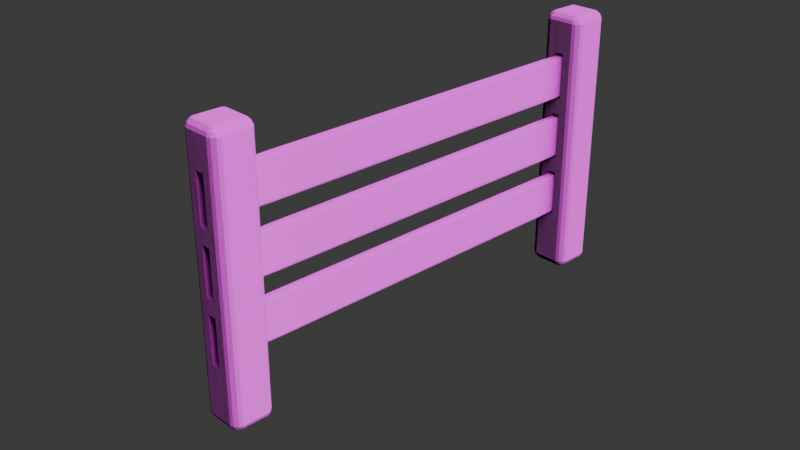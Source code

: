 # Source: fence.blend  (saved by Blender 4.3.34; exported with 4.5.12 LTS)
import bpy
from mathutils import Matrix  # noqa: F401  (used for matrix-valued properties, if any)

bpy.ops.wm.read_factory_settings(use_empty=True)
scene = bpy.context.scene
scene.name = 'Scene'

# ---- collections
col_fence = bpy.data.collections.new('Fence'); scene.collection.children.link(col_fence)

# ---- images (referenced by path relative to the original .blend; pixels are not part of the script)
import os
ASSET_DIR = os.environ.get("B2B_ASSET_DIR", "")  # directory of the original .blend (textures are referenced by path, not embedded)
HERE = os.path.dirname(os.path.abspath(__file__))  # packed textures are extracted next to this script under _unpacked/

def load_image(name, relpath, width, height, colorspace="sRGB"):
    """Load a texture the original file referenced (path relative to the .blend, or extracted next to this script)."""
    p = next((c for c in (os.path.join(HERE, relpath), os.path.join(ASSET_DIR, relpath)) if relpath and os.path.exists(c)), "")
    if p:
        img = bpy.data.images.load(p, check_existing=True)
        img.name = name
    else:  # same state as the original file: an image datablock whose file is absent (Cycles renders it pink)
        img = bpy.data.images.new(name, width, height)
        img.source = "FILE"
        img.filepath = "//" + (relpath or name)
    img.colorspace_settings.name = colorspace
    return img
img_fencepostdiffuse = load_image('FencePostDiffuse', 'FencePostDiffuse.png', 1024, 1024, 'sRGB')
img_fencepostnormal = load_image('FencePostNormal', 'FencePostNormal.png', 1024, 1024, 'sRGB')
img_fencepostroughness = load_image('FencePostRoughness', 'FencePostRoughness.png', 1024, 1024, 'sRGB')
img_fenceplankdiffuse = load_image('FencePlankDiffuse', 'FencePlankDiffuse.png', 1024, 1024, 'sRGB')
img_fenceplanknormal = load_image('FencePlankNormal', 'FencePlankNormal.png', 1024, 1024, 'sRGB')
img_fenceplankroughness = load_image('FencePlankRoughness', '', 1024, 1024, 'sRGB')

# ---- materials (node trees are filled in below, after node groups)
mat_wood_post = bpy.data.materials.new('wood post')
mat_wood_post.displacement_method = 'BOTH'
mat_wood_plank = bpy.data.materials.new('wood plank')
mat_wood_plank.displacement_method = 'BOTH'

# ---- material node trees
mat_wood_post.use_nodes = True; mat_wood_post.node_tree.nodes.clear()
_N = mat_wood_post.node_tree.nodes; _L = mat_wood_post.node_tree.links
n0 = _N.new('ShaderNodeBsdfPrincipled'); n0.name = 'Principled BSDF'; n0.location = (10, 300)
n0.inputs[2].default_value = 0.6
n1 = _N.new('ShaderNodeOutputMaterial'); n1.name = 'Material Output'; n1.location = (681, 312)
n2 = _N.new('ShaderNodeValToRGB'); n2.name = 'Color Ramp'; n2.location = (-350, 277)
while len(n2.color_ramp.elements) > 1: n2.color_ramp.elements.remove(n2.color_ramp.elements[-1])
n2.color_ramp.elements[0].position = 0.39; n2.color_ramp.elements[0].color = (0.02052, 0.009807, 0.004465, 1.0)
_e = n2.color_ramp.elements.new(0.63); _e.color = (0.2588, 0.107, 0.0297, 1.0)
n3 = _N.new('ShaderNodeTexNoise'); n3.name = 'Noise Texture'; n3.location = (-587, 283)
n3.inputs[2].default_value = 2.0
n3.inputs[3].default_value = 8.0
n3.inputs[4].default_value = 1.0
n3.inputs[8].default_value = 1.0
n4 = _N.new('ShaderNodeMapping'); n4.name = 'Mapping'; n4.location = (-783, 283)
n4.inputs[3].default_value = (1.5, 6.0, 1.0)
n5 = _N.new('ShaderNodeTexCoord'); n5.name = 'Texture Coordinate'; n5.location = (-1048, 266)
n6 = _N.new('ShaderNodeBump'); n6.name = 'Bump'; n6.location = (-258, 7)
n6.inputs[0].default_value = 0.01
n6.inputs[1].default_value = 1.0
n6.inputs[2].default_value = 1.0
n7 = _N.new('ShaderNodeValToRGB'); n7.name = 'Color Ramp.001'; n7.location = (-579, -61)
while len(n7.color_ramp.elements) > 1: n7.color_ramp.elements.remove(n7.color_ramp.elements[-1])
n7.color_ramp.elements[0].position = 0.0; n7.color_ramp.elements[0].color = (0.0, 0.0, 0.0, 1.0)
_e = n7.color_ramp.elements.new(1.0); _e.color = (1.0, 1.0, 1.0, 1.0)
n8 = _N.new('ShaderNodeDisplacement'); n8.name = 'Displacement'; n8.location = (474, 183)
n8.inputs[2].default_value = 0.02
n9 = _N.new('ShaderNodeValToRGB'); n9.name = 'Color Ramp.002'; n9.location = (214, -93)
while len(n9.color_ramp.elements) > 1: n9.color_ramp.elements.remove(n9.color_ramp.elements[-1])
n9.color_ramp.elements[0].position = 0.0; n9.color_ramp.elements[0].color = (0.0, 0.0, 0.0, 1.0)
_e = n9.color_ramp.elements.new(1.0); _e.color = (1.0, 1.0, 1.0, 1.0)
n10 = _N.new('ShaderNodeTexImage'); n10.name = 'Image Texture'; n10.location = (-455, 617)
n10.image = img_fencepostdiffuse
n11 = _N.new('ShaderNodeTexImage'); n11.name = 'Image Texture.001'; n11.location = (-723, 616)
n11.image = img_fencepostnormal
n12 = _N.new('ShaderNodeTexImage'); n12.name = 'Image Texture.002'; n12.location = (-174, 624)
n12.image = img_fencepostroughness
_L.new(n3.outputs[0], n2.inputs[0])
_L.new(n4.outputs[0], n3.inputs[0])
_L.new(n5.outputs[0], n4.inputs[0])
_L.new(n7.outputs[0], n6.inputs[3])
_L.new(n3.outputs[0], n7.inputs[0])
_L.new(n8.outputs[0], n1.inputs[2])
_L.new(n9.outputs[0], n8.inputs[0])
_L.new(n3.outputs[0], n9.inputs[0])
_L.new(n0.outputs[0], n1.inputs[0])
_L.new(n11.outputs[0], n0.inputs[5])
_L.new(n10.outputs[0], n0.inputs[0])
n1.is_active_output = True
mat_wood_plank.use_nodes = True; mat_wood_plank.node_tree.nodes.clear()
_N = mat_wood_plank.node_tree.nodes; _L = mat_wood_plank.node_tree.links
n0 = _N.new('ShaderNodeBsdfPrincipled'); n0.name = 'Principled BSDF'; n0.location = (10, 300)
n0.inputs[2].default_value = 0.6
n1 = _N.new('ShaderNodeOutputMaterial'); n1.name = 'Material Output'; n1.location = (681, 312)
n2 = _N.new('ShaderNodeValToRGB'); n2.name = 'Color Ramp'; n2.location = (-350, 277)
while len(n2.color_ramp.elements) > 1: n2.color_ramp.elements.remove(n2.color_ramp.elements[-1])
n2.color_ramp.elements[0].position = 0.39; n2.color_ramp.elements[0].color = (0.02052, 0.009807, 0.004465, 1.0)
_e = n2.color_ramp.elements.new(0.63); _e.color = (0.2588, 0.107, 0.0297, 1.0)
n3 = _N.new('ShaderNodeTexNoise'); n3.name = 'Noise Texture'; n3.location = (-587, 283)
n3.inputs[2].default_value = 2.0
n3.inputs[3].default_value = 8.0
n3.inputs[4].default_value = 1.0
n3.inputs[8].default_value = 1.0
n4 = _N.new('ShaderNodeMapping'); n4.name = 'Mapping'; n4.location = (-783, 283)
n4.inputs[3].default_value = (1.5, 6.0, 1.0)
n5 = _N.new('ShaderNodeTexCoord'); n5.name = 'Texture Coordinate'; n5.location = (-1048, 266)
n6 = _N.new('ShaderNodeBump'); n6.name = 'Bump'; n6.location = (-258, 7)
n6.inputs[0].default_value = 0.01
n6.inputs[1].default_value = 1.0
n6.inputs[2].default_value = 1.0
n7 = _N.new('ShaderNodeValToRGB'); n7.name = 'Color Ramp.001'; n7.location = (-579, -61)
while len(n7.color_ramp.elements) > 1: n7.color_ramp.elements.remove(n7.color_ramp.elements[-1])
n7.color_ramp.elements[0].position = 0.0; n7.color_ramp.elements[0].color = (0.0, 0.0, 0.0, 1.0)
_e = n7.color_ramp.elements.new(1.0); _e.color = (1.0, 1.0, 1.0, 1.0)
n8 = _N.new('ShaderNodeDisplacement'); n8.name = 'Displacement'; n8.location = (474, 183)
n8.inputs[2].default_value = 0.02
n9 = _N.new('ShaderNodeValToRGB'); n9.name = 'Color Ramp.002'; n9.location = (214, -93)
while len(n9.color_ramp.elements) > 1: n9.color_ramp.elements.remove(n9.color_ramp.elements[-1])
n9.color_ramp.elements[0].position = 0.0; n9.color_ramp.elements[0].color = (0.0, 0.0, 0.0, 1.0)
_e = n9.color_ramp.elements.new(1.0); _e.color = (1.0, 1.0, 1.0, 1.0)
n10 = _N.new('ShaderNodeTexImage'); n10.name = 'Image Texture'; n10.location = (-455, 617)
n10.image = img_fenceplankdiffuse
n11 = _N.new('ShaderNodeTexImage'); n11.name = 'Image Texture.001'; n11.location = (-723, 616)
n11.image = img_fenceplanknormal
n12 = _N.new('ShaderNodeTexImage'); n12.name = 'Image Texture.002'; n12.location = (-174, 624)
n12.image = img_fenceplankroughness
_L.new(n3.outputs[0], n2.inputs[0])
_L.new(n4.outputs[0], n3.inputs[0])
_L.new(n5.outputs[0], n4.inputs[0])
_L.new(n7.outputs[0], n6.inputs[3])
_L.new(n3.outputs[0], n7.inputs[0])
_L.new(n8.outputs[0], n1.inputs[2])
_L.new(n9.outputs[0], n8.inputs[0])
_L.new(n3.outputs[0], n9.inputs[0])
_L.new(n0.outputs[0], n1.inputs[0])
_L.new(n10.outputs[0], n0.inputs[0])
_L.new(n11.outputs[0], n0.inputs[5])
n1.is_active_output = True

# ---- world
world_world = bpy.data.worlds.new('World'); scene.world = world_world
world_world.use_nodes = True; world_world.node_tree.nodes.clear()
_N = world_world.node_tree.nodes; _L = world_world.node_tree.links
n0 = _N.new('ShaderNodeOutputWorld'); n0.name = 'World Output'; n0.location = (300, 300)
n1 = _N.new('ShaderNodeBackground'); n1.name = 'Background'; n1.location = (10, 300)
n1.inputs[0].default_value = (0.05088, 0.05088, 0.05088, 1.0)
_L.new(n1.outputs[0], n0.inputs[0])
n0.is_active_output = True
world_world.color = (0.05088, 0.05088, 0.05088)
world_world.sun_shadow_jitter_overblur = 0.0

# ---- cameras
cam_camera = bpy.data.cameras.new('Camera')
cam_camera.clip_end = 100.0
cam_camera.ortho_scale = 7.314

# ---- lights
light_light = bpy.data.lights.new('Light', 'SUN')
light_light.angle = 1.047
light_light.energy = 4.0
light_light.shadow_soft_size = 0.1
light_light.shadow_cascade_max_distance = 1000.0

# ---- meshes
me_cube_004 = bpy.data.meshes.new('Cube.004')
me_cube_004.from_pydata([(-0.7812, -0.6272, -0.9362), (-0.6272, -0.6272, -1.0), (-0.6272, -0.7812, -0.9362), (-0.791, -0.791, -0.8527), (-0.6272, -0.9362, -0.7812), (-0.6272, -1.0, -0.6272), (-0.7812, -0.9362, -0.6272), (-0.791, -0.8527, -0.791), (-0.9362, -0.6272, -0.7812), (-0.8527, -0.791, -0.791), (-0.9362, -0.7812, -0.6272), (-1.0, -0.6272, -0.6272), (-0.7812, -0.9362, 11.63), (-0.6272, -1.0, 11.63), (-0.6272, -0.9362, 11.78), (-0.791, -0.8527, 11.79), (-0.6272, -0.7812, 11.94), (-0.6272, -0.6272, 12.0), (-0.7812, -0.6272, 11.94), (-0.791, -0.791, 11.85), (-0.9362, -0.7812, 11.63), (-0.8527, -0.791, 11.79), (-0.9362, -0.6272, 11.78), (-1.0, -0.6272, 11.63), (-0.6272, 0.7812, -0.9362), (-0.6272, 0.6272, -1.0), (-0.7812, 0.6272, -0.9362), (-0.791, 0.791, -0.8527), (-0.9362, 0.6272, -0.7812), (-1.0, 0.6272, -0.6272), (-0.9362, 0.7812, -0.6272), (-0.8527, 0.791, -0.791), (-0.6272, 0.9362, -0.7812), (-0.791, 0.8527, -0.791), (-0.7812, 0.9362, -0.6272), (-0.6272, 1.0, -0.6272), (-0.7812, 0.6272, 11.94), (-0.6272, 0.6272, 12.0), (-0.6272, 0.7812, 11.94), (-0.791, 0.791, 11.85), (-0.6272, 0.9362, 11.78), (-0.6272, 1.0, 11.63), (-0.7812, 0.9362, 11.63), (-0.791, 0.8527, 11.79), (-0.9362, 0.6272, 11.78), (-0.8527, 0.791, 11.79), (-0.9362, 0.7812, 11.63), (-1.0, 0.6272, 11.63), (0.6272, -0.7812, -0.9362), (0.6272, -0.6272, -1.0), (0.7812, -0.6272, -0.9362), (0.791, -0.791, -0.8527), (0.9362, -0.6272, -0.7812), (1.0, -0.6272, -0.6272), (0.9362, -0.7812, -0.6272), (0.8527, -0.791, -0.791), (0.6272, -0.9362, -0.7812), (0.791, -0.8527, -0.791), (0.7812, -0.9362, -0.6272), (0.6272, -1.0, -0.6272), (0.7812, -0.6272, 11.94), (0.6272, -0.6272, 12.0), (0.6272, -0.7812, 11.94), (0.791, -0.791, 11.85), (0.6272, -0.9362, 11.78), (0.6272, -1.0, 11.63), (0.7812, -0.9362, 11.63), (0.791, -0.8527, 11.79), (0.9362, -0.6272, 11.78), (0.8527, -0.791, 11.79), (0.9362, -0.7812, 11.63), (1.0, -0.6272, 11.63), (0.7812, 0.6272, -0.9362), (0.6272, 0.6272, -1.0), (0.6272, 0.7812, -0.9362), (0.791, 0.791, -0.8527), (0.6272, 0.9362, -0.7812), (0.6272, 1.0, -0.6272), (0.7812, 0.9362, -0.6272), (0.791, 0.8527, -0.791), (0.9362, 0.6272, -0.7812), (0.8527, 0.791, -0.791), (0.9362, 0.7812, -0.6272), (1.0, 0.6272, -0.6272), (0.6272, 0.7812, 11.94), (0.6272, 0.6272, 12.0), (0.7812, 0.6272, 11.94), (0.791, 0.791, 11.85), (0.9362, 0.6272, 11.78), (1.0, 0.6272, 11.63), (0.9362, 0.7812, 11.63), (0.8527, 0.791, 11.79), (0.6272, 0.9362, 11.78), (0.791, 0.8527, 11.79), (0.7812, 0.9362, 11.63), (0.6272, 1.0, 11.63), (0.2232, -1.0, 4.884), (0.2232, -1.0, 7.116), (-0.2232, -1.0, 4.884), (-0.2232, -1.0, 7.116), (-0.2232, 1.0, 4.884), (-0.2232, 1.0, 7.116), (0.2232, 1.0, 4.884), (0.2232, 1.0, 7.116), (0.2232, -1.0, 4.116), (-0.2232, -1.0, 1.884), (-0.2232, -1.0, 4.116), (0.2232, -1.0, 1.884), (-0.2232, 1.0, 4.116), (-0.2232, 1.0, 1.884), (0.2232, 1.0, 4.116), (0.2232, 1.0, 1.884), (-0.2232, -1.0, 10.12), (0.2232, -1.0, 10.12), (0.2232, -1.0, 7.884), (-0.2232, -1.0, 7.884), (-0.2232, 1.0, 7.884), (-0.2232, 1.0, 10.12), (0.2232, 1.0, 10.12), (0.2232, 1.0, 7.884)], [], [(11, 23, 47, 29), (86, 60, 68, 88), (74, 24, 32, 76), (15, 19, 21), (39, 43, 45), (25, 73, 49, 1), (62, 16, 14, 64), (42, 34, 30, 46), (38, 84, 92, 40), (50, 72, 80, 52), (75, 79, 81), (90, 82, 78, 94), (3, 7, 9), (114, 97, 65, 13, 99, 115, 112, 113), (115, 99, 97, 114), (13, 5, 59, 65, 97, 96, 104, 107, 105, 106, 98, 99), (104, 96, 98, 106), (85, 37, 17, 61), (41, 95, 103, 119, 118, 117, 116, 101), (119, 103, 101, 116), (103, 95, 77, 35, 41, 101, 100, 108, 109, 111, 110, 102), (108, 100, 102, 110), (27, 31, 33), (51, 55, 57), (87, 91, 93), (66, 58, 54, 70), (63, 67, 69), (83, 89, 71, 53), (6, 12, 20, 10), (18, 36, 44, 22), (2, 48, 56, 4), (0, 1, 2, 3), (4, 5, 6, 7), (8, 9, 10, 11), (12, 13, 14, 15), (16, 17, 18, 19), (20, 21, 22, 23), (24, 25, 26, 27), (28, 29, 30, 31), (32, 33, 34, 35), (36, 37, 38, 39), (40, 41, 42, 43), (44, 45, 46, 47), (48, 49, 50, 51), (52, 53, 54, 55), (56, 57, 58, 59), (60, 61, 62, 63), (64, 65, 66, 67), (68, 69, 70, 71), (72, 73, 74, 75), (76, 77, 78, 79), (80, 81, 82, 83), (84, 85, 86, 87), (88, 89, 90, 91), (92, 93, 94, 95), (8, 0, 3, 9), (2, 4, 7, 3), (6, 10, 9, 7), (20, 12, 15, 21), (14, 16, 19, 15), (18, 22, 21, 19), (32, 24, 27, 33), (26, 28, 31, 27), (30, 34, 33, 31), (44, 36, 39, 45), (38, 40, 43, 39), (42, 46, 45, 43), (56, 48, 51, 57), (50, 52, 55, 51), (54, 58, 57, 55), (68, 60, 63, 69), (62, 64, 67, 63), (66, 70, 69, 67), (80, 72, 75, 81), (74, 76, 79, 75), (78, 82, 81, 79), (92, 84, 87, 93), (86, 88, 91, 87), (90, 94, 93, 91), (25, 1, 0, 26), (11, 29, 28, 8), (5, 13, 12, 6), (23, 11, 10, 20), (17, 37, 36, 18), (47, 23, 22, 44), (41, 35, 34, 42), (29, 47, 46, 30), (73, 25, 24, 74), (35, 77, 76, 32), (37, 85, 84, 38), (95, 41, 40, 92), (89, 83, 82, 90), (77, 95, 94, 78), (49, 73, 72, 50), (83, 53, 52, 80), (85, 61, 60, 86), (71, 89, 88, 68), (65, 59, 58, 66), (53, 71, 70, 54), (1, 49, 48, 2), (59, 5, 4, 56), (61, 17, 16, 62), (13, 65, 64, 14), (26, 0, 8, 28), (99, 98, 100, 101), (102, 96, 97, 103), (100, 98, 96, 102), (97, 99, 101, 103), (106, 105, 109, 108), (104, 110, 111, 107), (109, 105, 107, 111), (104, 106, 108, 110), (117, 112, 115, 116), (119, 114, 113, 118), (116, 115, 114, 119), (113, 112, 117, 118)])
_uv = me_cube_004.uv_layers.new(name='UVMap')
_uv.uv.foreach_set('vector', [0.3822, 0.0466, 0.6178, 0.0466, 0.6178, 0.2034, 0.3822, 0.2034, 0.6511, 0.5466, 0.6511, 0.7034, 0.6288, 0.7034, 0.6288, 0.5466, 0.3284, 0.5274, 0.1716, 0.5274, 0.1716, 0.508, 0.3284, 0.508, 0.621, 0.01841, 0.6222, 0.02612, 0.621, 0.02612, 0.6222, 0.2239, 0.621, 0.2316, 0.621, 0.2239, 0.1716, 0.5466, 0.3284, 0.5466, 0.3284, 0.7034, 0.1716, 0.7034, 0.6238, 0.7966, 0.6238, 0.9534, 0.6208, 0.9534, 0.6208, 0.7966, 0.6178, 0.2694, 0.3822, 0.2694, 0.3822, 0.2306, 0.6178, 0.2306, 0.6238, 0.2966, 0.6238, 0.4534, 0.6208, 0.4534, 0.6208, 0.2966, 0.3489, 0.7034, 0.3489, 0.5466, 0.3712, 0.5466, 0.3712, 0.7034, 0.3489, 0.5261, 0.3489, 0.5184, 0.3566, 0.5261, 0.6178, 0.5194, 0.3822, 0.5194, 0.3822, 0.4806, 0.6178, 0.4806, 0.1511, 0.7239, 0.1511, 0.7316, 0.1434, 0.7239, 0.5458, 0.8471, 0.5311, 0.8471, 0.6178, 0.7966, 0.6178, 0.9534, 0.5311, 0.9029, 0.5458, 0.9029, 0.5888, 0.9029, 0.5888, 0.8471, 0.5458, 0.9029, 0.5311, 0.9029, 0.5311, 0.8471, 0.5458, 0.8471, 0.6178, 0.9534, 0.3822, 0.9534, 0.3822, 0.7966, 0.6178, 0.7966, 0.5311, 0.8471, 0.4882, 0.8471, 0.4734, 0.8471, 0.4305, 0.8471, 0.4305, 0.9029, 0.4734, 0.9029, 0.4882, 0.9029, 0.5311, 0.9029, 0.4734, 0.8471, 0.4882, 0.8471, 0.4882, 0.9029, 0.4734, 0.9029, 0.6716, 0.5466, 0.8284, 0.5466, 0.8284, 0.7034, 0.6716, 0.7034, 0.6178, 0.2966, 0.6178, 0.4534, 0.5311, 0.4029, 0.5458, 0.4029, 0.5888, 0.4029, 0.5888, 0.3471, 0.5458, 0.3471, 0.5311, 0.3471, 0.5458, 0.4029, 0.5311, 0.4029, 0.5311, 0.3471, 0.5458, 0.3471, 0.5311, 0.4029, 0.6178, 0.4534, 0.3822, 0.4534, 0.3822, 0.2966, 0.6178, 0.2966, 0.5311, 0.3471, 0.4882, 0.3471, 0.4734, 0.3471, 0.4305, 0.3471, 0.4305, 0.4029, 0.4734, 0.4029, 0.4882, 0.4029, 0.4734, 0.3471, 0.4882, 0.3471, 0.4882, 0.4029, 0.4734, 0.4029, 0.1511, 0.5261, 0.1434, 0.5261, 0.1511, 0.5184, 0.3489, 0.7239, 0.3566, 0.7239, 0.3489, 0.7316, 0.6222, 0.4739, 0.621, 0.4816, 0.621, 0.4739, 0.6178, 0.7694, 0.3822, 0.7694, 0.3822, 0.7306, 0.6178, 0.7306, 0.6222, 0.7761, 0.621, 0.7761, 0.621, 0.7684, 0.3822, 0.5466, 0.6178, 0.5466, 0.6178, 0.7034, 0.3822, 0.7034, 0.3822, 0.007972, 0.6178, 0.007972, 0.6178, 0.02735, 0.3822, 0.02735, 0.6238, 0.0466, 0.6238, 0.2034, 0.6208, 0.2034, 0.6208, 0.0466, 0.1716, 0.7226, 0.3284, 0.7226, 0.3284, 0.742, 0.1716, 0.742, 0.1524, 0.7034, 0.1716, 0.7034, 0.1716, 0.7226, 0.1511, 0.7239, 0.1603, 0.742, 0.1603, 0.75, 0.1524, 0.742, 0.1511, 0.7316, 0.133, 0.7147, 0.1434, 0.7239, 0.133, 0.7226, 0.125, 0.7147, 0.6178, 0.007972, 0.6178, 0.0, 0.6196, 0.0, 0.6196, 0.01381, 0.6238, 0.02735, 0.625, 0.03532, 0.6238, 0.03532, 0.6222, 0.02612, 0.6178, 0.02735, 0.621, 0.02612, 0.6208, 0.0466, 0.6178, 0.0466, 0.1716, 0.5274, 0.1716, 0.5466, 0.1524, 0.5466, 0.1511, 0.5261, 0.133, 0.5466, 0.125, 0.5466, 0.125, 0.5353, 0.1388, 0.5353, 0.1603, 0.508, 0.1511, 0.5184, 0.1524, 0.508, 0.1603, 0.5, 0.6238, 0.2034, 0.625, 0.2034, 0.625, 0.2147, 0.6229, 0.2147, 0.6196, 0.2853, 0.6178, 0.2853, 0.6178, 0.2694, 0.6196, 0.2577, 0.6196, 0.2034, 0.6196, 0.2147, 0.6178, 0.2147, 0.6178, 0.2034, 0.3284, 0.7147, 0.3284, 0.7034, 0.3397, 0.7034, 0.3397, 0.7147, 0.367, 0.7147, 0.375, 0.7147, 0.367, 0.7226, 0.3566, 0.7239, 0.3284, 0.742, 0.3397, 0.7362, 0.3397, 0.75, 0.3284, 0.75, 0.625, 0.7853, 0.625, 0.7966, 0.6238, 0.7966, 0.6229, 0.7853, 0.6196, 0.7966, 0.6178, 0.7966, 0.6178, 0.7853, 0.6196, 0.7853, 0.6196, 0.7147, 0.6196, 0.7423, 0.6178, 0.7306, 0.6178, 0.7147, 0.3397, 0.5466, 0.3284, 0.5466, 0.3284, 0.5353, 0.3397, 0.5353, 0.3284, 0.508, 0.3284, 0.5, 0.3397, 0.5, 0.3397, 0.5138, 0.3712, 0.5466, 0.3645, 0.5353, 0.3804, 0.5353, 0.3804, 0.5466, 0.6238, 0.4534, 0.625, 0.4534, 0.625, 0.4647, 0.6229, 0.4647, 0.6196, 0.5353, 0.6178, 0.5353, 0.6178, 0.5194, 0.6196, 0.5077, 0.6196, 0.4534, 0.6196, 0.4647, 0.6178, 0.4647, 0.6178, 0.4534, 0.133, 0.7034, 0.1524, 0.7034, 0.1511, 0.7239, 0.1434, 0.7239, 0.1716, 0.7226, 0.1716, 0.742, 0.1511, 0.7316, 0.1511, 0.7239, 0.1524, 0.742, 0.133, 0.7226, 0.1434, 0.7239, 0.1511, 0.7316, 0.6178, 0.02735, 0.6178, 0.007972, 0.621, 0.01841, 0.621, 0.02612, 0.6208, 0.007972, 0.6238, 0.02735, 0.6222, 0.02612, 0.621, 0.01841, 0.6238, 0.0466, 0.6208, 0.0466, 0.621, 0.02612, 0.6222, 0.02612, 0.1716, 0.508, 0.1716, 0.5274, 0.1511, 0.5261, 0.1511, 0.5184, 0.1524, 0.5466, 0.133, 0.5466, 0.1434, 0.5261, 0.1511, 0.5261, 0.133, 0.5274, 0.1524, 0.508, 0.1511, 0.5184, 0.1434, 0.5261, 0.6208, 0.2034, 0.6238, 0.2034, 0.6222, 0.2239, 0.621, 0.2239, 0.6238, 0.2226, 0.6208, 0.242, 0.621, 0.2316, 0.6222, 0.2239, 0.6178, 0.2694, 0.6178, 0.2306, 0.6196, 0.2423, 0.6196, 0.2577, 0.3284, 0.742, 0.3284, 0.7226, 0.3489, 0.7239, 0.3489, 0.7316, 0.3476, 0.7147, 0.367, 0.7147, 0.3566, 0.7239, 0.3489, 0.7239, 0.367, 0.7226, 0.3476, 0.742, 0.3489, 0.7316, 0.3566, 0.7239, 0.6208, 0.758, 0.6238, 0.7774, 0.6222, 0.7761, 0.621, 0.7684, 0.6238, 0.7966, 0.6208, 0.7966, 0.621, 0.7761, 0.6222, 0.7761, 0.6178, 0.7694, 0.6178, 0.7306, 0.6196, 0.7423, 0.6196, 0.7577, 0.3712, 0.5466, 0.3489, 0.5466, 0.3556, 0.5353, 0.3645, 0.5353, 0.3284, 0.5274, 0.3284, 0.508, 0.3489, 0.5184, 0.3489, 0.5261, 0.3476, 0.508, 0.367, 0.5274, 0.3566, 0.5261, 0.3489, 0.5184, 0.6208, 0.4534, 0.6238, 0.4534, 0.6222, 0.4739, 0.621, 0.4739, 0.6511, 0.5466, 0.6288, 0.5466, 0.6355, 0.5353, 0.6444, 0.5353, 0.6178, 0.5194, 0.6178, 0.4806, 0.6196, 0.4923, 0.6196, 0.5077, 0.1716, 0.5466, 0.1716, 0.7034, 0.1524, 0.7034, 0.1524, 0.5466, 0.125, 0.7034, 0.125, 0.5466, 0.133, 0.5466, 0.133, 0.7034, 0.3822, 0.0, 0.6178, 0.0, 0.6178, 0.007972, 0.3822, 0.007972, 0.6178, 0.0466, 0.3822, 0.0466, 0.3822, 0.02735, 0.6178, 0.02735, 0.625, 0.0466, 0.625, 0.2034, 0.6238, 0.2034, 0.6238, 0.0466, 0.6178, 0.2034, 0.6178, 0.0466, 0.6208, 0.0466, 0.6208, 0.2034, 0.6178, 0.2966, 0.3822, 0.2966, 0.3822, 0.2694, 0.6178, 0.2694, 0.3822, 0.2034, 0.6178, 0.2034, 0.6178, 0.2306, 0.3822, 0.2306, 0.3284, 0.5466, 0.1716, 0.5466, 0.1716, 0.5274, 0.3284, 0.5274, 0.1716, 0.5, 0.3284, 0.5, 0.3284, 0.508, 0.1716, 0.508, 0.625, 0.2966, 0.625, 0.4534, 0.6238, 0.4534, 0.6238, 0.2966, 0.6178, 0.4534, 0.6178, 0.2966, 0.6208, 0.2966, 0.6208, 0.4534, 0.6178, 0.5466, 0.3822, 0.5466, 0.3822, 0.5194, 0.6178, 0.5194, 0.3822, 0.4534, 0.6178, 0.4534, 0.6178, 0.4806, 0.3822, 0.4806, 0.3284, 0.7034, 0.3284, 0.5466, 0.3489, 0.5466, 0.3489, 0.7034, 0.3822, 0.5466, 0.3822, 0.7034, 0.3712, 0.7034, 0.3712, 0.5466, 0.6716, 0.5466, 0.6716, 0.7034, 0.6511, 0.7034, 0.6511, 0.5466, 0.6178, 0.7034, 0.6178, 0.5466, 0.6288, 0.5466, 0.6288, 0.7034, 0.6178, 0.7966, 0.3822, 0.7966, 0.3822, 0.7694, 0.6178, 0.7694, 0.3822, 0.7034, 0.6178, 0.7034, 0.6178, 0.7306, 0.3822, 0.7306, 0.1716, 0.7034, 0.3284, 0.7034, 0.3284, 0.7226, 0.1716, 0.7226, 0.3284, 0.75, 0.1716, 0.75, 0.1716, 0.742, 0.3284, 0.742, 0.625, 0.7966, 0.625, 0.9534, 0.6238, 0.9534, 0.6238, 0.7966, 0.6178, 0.9534, 0.6178, 0.7966, 0.6208, 0.7966, 0.6208, 0.9534, 0.1524, 0.5466, 0.1524, 0.7034, 0.133, 0.7034, 0.133, 0.5466, 0.625, 0.08343, 0.375, 0.08343, 0.375, 0.09098, 0.625, 0.09098, 0.375, 0.659, 0.375, 0.6666, 0.625, 0.6666, 0.625, 0.659, 0.125, 0.659, 0.125, 0.6666, 0.375, 0.6666, 0.375, 0.659, 0.625, 0.6666, 0.875, 0.6666, 0.875, 0.659, 0.625, 0.659, 0.625, 0.08343, 0.375, 0.08343, 0.375, 0.09098, 0.625, 0.09098, 0.625, 0.6666, 0.625, 0.659, 0.375, 0.659, 0.375, 0.6666, 0.125, 0.659, 0.125, 0.6666, 0.375, 0.6666, 0.375, 0.659, 0.625, 0.6666, 0.875, 0.6666, 0.875, 0.659, 0.625, 0.659, 0.625, 0.09098, 0.625, 0.08343, 0.375, 0.08343, 0.375, 0.09098, 0.375, 0.659, 0.375, 0.6666, 0.625, 0.6666, 0.625, 0.659, 0.125, 0.659, 0.125, 0.6666, 0.375, 0.6666, 0.375, 0.659, 0.625, 0.6666, 0.875, 0.6666, 0.875, 0.659, 0.625, 0.659])
me_cube_004.materials.append(mat_wood_post)
me_cube_004.update()
me_cube_001 = bpy.data.meshes.new('Cube.001')
me_cube_001.from_pydata([(-0.7812, -0.6272, -0.9362), (-0.6272, -0.6272, -1.0), (-0.6272, -0.7812, -0.9362), (-0.791, -0.791, -0.8527), (-0.6272, -0.9362, -0.7812), (-0.6272, -1.0, -0.6272), (-0.7812, -0.9362, -0.6272), (-0.791, -0.8527, -0.791), (-0.9362, -0.6272, -0.7812), (-0.8527, -0.791, -0.791), (-0.9362, -0.7812, -0.6272), (-1.0, -0.6272, -0.6272), (-0.7812, -0.9362, 11.63), (-0.6272, -1.0, 11.63), (-0.6272, -0.9362, 11.78), (-0.791, -0.8527, 11.79), (-0.6272, -0.7812, 11.94), (-0.6272, -0.6272, 12.0), (-0.7812, -0.6272, 11.94), (-0.791, -0.791, 11.85), (-0.9362, -0.7812, 11.63), (-0.8527, -0.791, 11.79), (-0.9362, -0.6272, 11.78), (-1.0, -0.6272, 11.63), (-0.6272, 0.7812, -0.9362), (-0.6272, 0.6272, -1.0), (-0.7812, 0.6272, -0.9362), (-0.791, 0.791, -0.8527), (-0.9362, 0.6272, -0.7812), (-1.0, 0.6272, -0.6272), (-0.9362, 0.7812, -0.6272), (-0.8527, 0.791, -0.791), (-0.6272, 0.9362, -0.7812), (-0.791, 0.8527, -0.791), (-0.7812, 0.9362, -0.6272), (-0.6272, 1.0, -0.6272), (-0.7812, 0.6272, 11.94), (-0.6272, 0.6272, 12.0), (-0.6272, 0.7812, 11.94), (-0.791, 0.791, 11.85), (-0.6272, 0.9362, 11.78), (-0.6272, 1.0, 11.63), (-0.7812, 0.9362, 11.63), (-0.791, 0.8527, 11.79), (-0.9362, 0.6272, 11.78), (-0.8527, 0.791, 11.79), (-0.9362, 0.7812, 11.63), (-1.0, 0.6272, 11.63), (0.6272, -0.7812, -0.9362), (0.6272, -0.6272, -1.0), (0.7812, -0.6272, -0.9362), (0.791, -0.791, -0.8527), (0.9362, -0.6272, -0.7812), (1.0, -0.6272, -0.6272), (0.9362, -0.7812, -0.6272), (0.8527, -0.791, -0.791), (0.6272, -0.9362, -0.7812), (0.791, -0.8527, -0.791), (0.7812, -0.9362, -0.6272), (0.6272, -1.0, -0.6272), (0.7812, -0.6272, 11.94), (0.6272, -0.6272, 12.0), (0.6272, -0.7812, 11.94), (0.791, -0.791, 11.85), (0.6272, -0.9362, 11.78), (0.6272, -1.0, 11.63), (0.7812, -0.9362, 11.63), (0.791, -0.8527, 11.79), (0.9362, -0.6272, 11.78), (0.8527, -0.791, 11.79), (0.9362, -0.7812, 11.63), (1.0, -0.6272, 11.63), (0.7812, 0.6272, -0.9362), (0.6272, 0.6272, -1.0), (0.6272, 0.7812, -0.9362), (0.791, 0.791, -0.8527), (0.6272, 0.9362, -0.7812), (0.6272, 1.0, -0.6272), (0.7812, 0.9362, -0.6272), (0.791, 0.8527, -0.791), (0.9362, 0.6272, -0.7812), (0.8527, 0.791, -0.791), (0.9362, 0.7812, -0.6272), (1.0, 0.6272, -0.6272), (0.6272, 0.7812, 11.94), (0.6272, 0.6272, 12.0), (0.7812, 0.6272, 11.94), (0.791, 0.791, 11.85), (0.9362, 0.6272, 11.78), (1.0, 0.6272, 11.63), (0.9362, 0.7812, 11.63), (0.8527, 0.791, 11.79), (0.6272, 0.9362, 11.78), (0.791, 0.8527, 11.79), (0.7812, 0.9362, 11.63), (0.6272, 1.0, 11.63), (-0.2232, -1.0, 7.884), (-0.2232, -1.0, 10.12), (0.2232, -1.0, 7.884), (0.2232, -1.0, 10.12), (-0.2232, 1.0, 7.884), (-0.2232, 1.0, 10.12), (0.2232, 1.0, 10.12), (0.2232, 1.0, 7.884), (-0.2232, -1.0, 4.884), (-0.1654, -1.0, 7.116), (-0.2232, -1.0, 7.116), (0.2232, -1.0, 7.116), (0.2232, -1.0, 4.884), (0.2232, 1.0, 7.116), (0.2232, 1.0, 4.884), (0.1654, 1.0, 7.116), (-0.2232, 1.0, 4.884), (-0.2232, 1.0, 7.116), (0.2232, -1.0, 4.116), (-0.2232, -1.0, 1.884), (-0.2232, -1.0, 4.116), (0.2232, -1.0, 1.884), (-0.2232, 1.0, 4.116), (-0.2232, 1.0, 1.884), (0.2232, 1.0, 4.116), (0.2232, 1.0, 1.884)], [], [(11, 23, 47, 29), (86, 60, 68, 88), (74, 24, 32, 76), (15, 19, 21), (39, 43, 45), (25, 73, 49, 1), (62, 16, 14, 64), (42, 34, 30, 46), (38, 84, 92, 40), (50, 72, 80, 52), (75, 79, 81), (90, 82, 78, 94), (3, 7, 9), (106, 105, 96, 97, 13, 5, 59, 65, 99, 98, 107, 108, 114, 117, 115, 116, 104), (114, 108, 104, 116), (107, 98, 96, 105), (99, 65, 13, 97), (85, 37, 17, 61), (109, 111, 103, 102, 95, 77, 35, 41, 101, 100, 113, 112, 118, 119, 121, 120, 110), (118, 112, 110, 120), (113, 100, 103, 111), (41, 95, 102, 101), (27, 31, 33), (51, 55, 57), (87, 91, 93), (66, 58, 54, 70), (63, 67, 69), (83, 89, 71, 53), (6, 12, 20, 10), (18, 36, 44, 22), (2, 48, 56, 4), (0, 1, 2, 3), (4, 5, 6, 7), (8, 9, 10, 11), (12, 13, 14, 15), (16, 17, 18, 19), (20, 21, 22, 23), (24, 25, 26, 27), (28, 29, 30, 31), (32, 33, 34, 35), (36, 37, 38, 39), (40, 41, 42, 43), (44, 45, 46, 47), (48, 49, 50, 51), (52, 53, 54, 55), (56, 57, 58, 59), (60, 61, 62, 63), (64, 65, 66, 67), (68, 69, 70, 71), (72, 73, 74, 75), (76, 77, 78, 79), (80, 81, 82, 83), (84, 85, 86, 87), (88, 89, 90, 91), (92, 93, 94, 95), (8, 0, 3, 9), (2, 4, 7, 3), (6, 10, 9, 7), (20, 12, 15, 21), (14, 16, 19, 15), (18, 22, 21, 19), (32, 24, 27, 33), (26, 28, 31, 27), (30, 34, 33, 31), (44, 36, 39, 45), (38, 40, 43, 39), (42, 46, 45, 43), (56, 48, 51, 57), (50, 52, 55, 51), (54, 58, 57, 55), (68, 60, 63, 69), (62, 64, 67, 63), (66, 70, 69, 67), (80, 72, 75, 81), (74, 76, 79, 75), (78, 82, 81, 79), (92, 84, 87, 93), (86, 88, 91, 87), (90, 94, 93, 91), (25, 1, 0, 26), (11, 29, 28, 8), (5, 13, 12, 6), (23, 11, 10, 20), (17, 37, 36, 18), (47, 23, 22, 44), (41, 35, 34, 42), (29, 47, 46, 30), (73, 25, 24, 74), (35, 77, 76, 32), (37, 85, 84, 38), (95, 41, 40, 92), (89, 83, 82, 90), (77, 95, 94, 78), (49, 73, 72, 50), (83, 53, 52, 80), (85, 61, 60, 86), (71, 89, 88, 68), (65, 59, 58, 66), (53, 71, 70, 54), (1, 49, 48, 2), (59, 5, 4, 56), (61, 17, 16, 62), (13, 65, 64, 14), (26, 0, 8, 28), (97, 96, 100, 101), (103, 98, 99, 102), (100, 96, 98, 103), (99, 97, 101, 102), (106, 104, 112, 113), (110, 108, 107, 109), (112, 104, 108, 110), (109, 107, 105, 106, 113, 111), (116, 115, 119, 118), (114, 120, 121, 117), (119, 115, 117, 121), (114, 116, 118, 120)])
_uv = me_cube_001.uv_layers.new(name='UVMap')
_uv.uv.foreach_set('vector', [0.3822, 0.0466, 0.6178, 0.0466, 0.6178, 0.2034, 0.3822, 0.2034, 0.6511, 0.5466, 0.6511, 0.7034, 0.6288, 0.7034, 0.6288, 0.5466, 0.3284, 0.5274, 0.1716, 0.5274, 0.1716, 0.508, 0.3284, 0.508, 0.621, 0.01841, 0.6222, 0.02612, 0.621, 0.02612, 0.6222, 0.2239, 0.621, 0.2316, 0.621, 0.2239, 0.1716, 0.5466, 0.3284, 0.5466, 0.3284, 0.7034, 0.1716, 0.7034, 0.6238, 0.7966, 0.6238, 0.9534, 0.6208, 0.9534, 0.6208, 0.7966, 0.6178, 0.2694, 0.3822, 0.2694, 0.3822, 0.2306, 0.6178, 0.2306, 0.6238, 0.2966, 0.6238, 0.4534, 0.6208, 0.4534, 0.6208, 0.2966, 0.3489, 0.7034, 0.3489, 0.5466, 0.3712, 0.5466, 0.3712, 0.7034, 0.3489, 0.5261, 0.3489, 0.5184, 0.3566, 0.5261, 0.6178, 0.5194, 0.3822, 0.5194, 0.3822, 0.4806, 0.6178, 0.4806, 0.1511, 0.7239, 0.1511, 0.7316, 0.1434, 0.7239, 0.5311, 0.9029, 0.5311, 0.8957, 0.5458, 0.9029, 0.5888, 0.9029, 0.6178, 0.9534, 0.3822, 0.9534, 0.3822, 0.7966, 0.6178, 0.7966, 0.5888, 0.8471, 0.5458, 0.8471, 0.5311, 0.8471, 0.4882, 0.8471, 0.4734, 0.8471, 0.4305, 0.8471, 0.4305, 0.9029, 0.4734, 0.9029, 0.4882, 0.9029, 0.4734, 0.8471, 0.4882, 0.8471, 0.4882, 0.9029, 0.4734, 0.9029, 0.5311, 0.8471, 0.5458, 0.8471, 0.5458, 0.9029, 0.5311, 0.8957, 0.5888, 0.8471, 0.6178, 0.7966, 0.6178, 0.9534, 0.5888, 0.9029, 0.6716, 0.5466, 0.8284, 0.5466, 0.8284, 0.7034, 0.6716, 0.7034, 0.5311, 0.4029, 0.5311, 0.3957, 0.5458, 0.4029, 0.5888, 0.4029, 0.6178, 0.4534, 0.3822, 0.4534, 0.3822, 0.2966, 0.6178, 0.2966, 0.5888, 0.3471, 0.5458, 0.3471, 0.5311, 0.3471, 0.4882, 0.3471, 0.4734, 0.3471, 0.4305, 0.3471, 0.4305, 0.4029, 0.4734, 0.4029, 0.4882, 0.4029, 0.4734, 0.3471, 0.4882, 0.3471, 0.4882, 0.4029, 0.4734, 0.4029, 0.5311, 0.3471, 0.5458, 0.3471, 0.5458, 0.4029, 0.5311, 0.3957, 0.6178, 0.2966, 0.6178, 0.4534, 0.5888, 0.4029, 0.5888, 0.3471, 0.1511, 0.5261, 0.1434, 0.5261, 0.1511, 0.5184, 0.3489, 0.7239, 0.3566, 0.7239, 0.3489, 0.7316, 0.6222, 0.4739, 0.621, 0.4816, 0.621, 0.4739, 0.6178, 0.7694, 0.3822, 0.7694, 0.3822, 0.7306, 0.6178, 0.7306, 0.6222, 0.7761, 0.621, 0.7761, 0.621, 0.7684, 0.3822, 0.5466, 0.6178, 0.5466, 0.6178, 0.7034, 0.3822, 0.7034, 0.3822, 0.007972, 0.6178, 0.007972, 0.6178, 0.02735, 0.3822, 0.02735, 0.6238, 0.0466, 0.6238, 0.2034, 0.6208, 0.2034, 0.6208, 0.0466, 0.1716, 0.7226, 0.3284, 0.7226, 0.3284, 0.742, 0.1716, 0.742, 0.1524, 0.7034, 0.1716, 0.7034, 0.1716, 0.7226, 0.1511, 0.7239, 0.1603, 0.742, 0.1603, 0.75, 0.1524, 0.742, 0.1511, 0.7316, 0.133, 0.7147, 0.1434, 0.7239, 0.133, 0.7226, 0.125, 0.7147, 0.6178, 0.007972, 0.6178, 0.0, 0.6196, 0.0, 0.6196, 0.01381, 0.6238, 0.02735, 0.625, 0.03532, 0.6238, 0.03532, 0.6222, 0.02612, 0.6178, 0.02735, 0.621, 0.02612, 0.6208, 0.0466, 0.6178, 0.0466, 0.1716, 0.5274, 0.1716, 0.5466, 0.1524, 0.5466, 0.1511, 0.5261, 0.133, 0.5466, 0.125, 0.5466, 0.125, 0.5353, 0.1388, 0.5353, 0.1603, 0.508, 0.1511, 0.5184, 0.1524, 0.508, 0.1603, 0.5, 0.6238, 0.2034, 0.625, 0.2034, 0.625, 0.2147, 0.6229, 0.2147, 0.6196, 0.2853, 0.6178, 0.2853, 0.6178, 0.2694, 0.6196, 0.2577, 0.6196, 0.2034, 0.6196, 0.2147, 0.6178, 0.2147, 0.6178, 0.2034, 0.3284, 0.7147, 0.3284, 0.7034, 0.3397, 0.7034, 0.3397, 0.7147, 0.367, 0.7147, 0.375, 0.7147, 0.367, 0.7226, 0.3566, 0.7239, 0.3284, 0.742, 0.3397, 0.7362, 0.3397, 0.75, 0.3284, 0.75, 0.625, 0.7853, 0.625, 0.7966, 0.6238, 0.7966, 0.6229, 0.7853, 0.6196, 0.7966, 0.6178, 0.7966, 0.6178, 0.7853, 0.6196, 0.7853, 0.6196, 0.7147, 0.6196, 0.7423, 0.6178, 0.7306, 0.6178, 0.7147, 0.3397, 0.5466, 0.3284, 0.5466, 0.3284, 0.5353, 0.3397, 0.5353, 0.3284, 0.508, 0.3284, 0.5, 0.3397, 0.5, 0.3397, 0.5138, 0.3712, 0.5466, 0.3645, 0.5353, 0.3804, 0.5353, 0.3804, 0.5466, 0.6238, 0.4534, 0.625, 0.4534, 0.625, 0.4647, 0.6229, 0.4647, 0.6196, 0.5353, 0.6178, 0.5353, 0.6178, 0.5194, 0.6196, 0.5077, 0.6196, 0.4534, 0.6196, 0.4647, 0.6178, 0.4647, 0.6178, 0.4534, 0.133, 0.7034, 0.1524, 0.7034, 0.1511, 0.7239, 0.1434, 0.7239, 0.1716, 0.7226, 0.1716, 0.742, 0.1511, 0.7316, 0.1511, 0.7239, 0.1524, 0.742, 0.133, 0.7226, 0.1434, 0.7239, 0.1511, 0.7316, 0.6178, 0.02735, 0.6178, 0.007972, 0.621, 0.01841, 0.621, 0.02612, 0.6208, 0.007972, 0.6238, 0.02735, 0.6222, 0.02612, 0.621, 0.01841, 0.6238, 0.0466, 0.6208, 0.0466, 0.621, 0.02612, 0.6222, 0.02612, 0.1716, 0.508, 0.1716, 0.5274, 0.1511, 0.5261, 0.1511, 0.5184, 0.1524, 0.5466, 0.133, 0.5466, 0.1434, 0.5261, 0.1511, 0.5261, 0.133, 0.5274, 0.1524, 0.508, 0.1511, 0.5184, 0.1434, 0.5261, 0.6208, 0.2034, 0.6238, 0.2034, 0.6222, 0.2239, 0.621, 0.2239, 0.6238, 0.2226, 0.6208, 0.242, 0.621, 0.2316, 0.6222, 0.2239, 0.6178, 0.2694, 0.6178, 0.2306, 0.6196, 0.2423, 0.6196, 0.2577, 0.3284, 0.742, 0.3284, 0.7226, 0.3489, 0.7239, 0.3489, 0.7316, 0.3476, 0.7147, 0.367, 0.7147, 0.3566, 0.7239, 0.3489, 0.7239, 0.367, 0.7226, 0.3476, 0.742, 0.3489, 0.7316, 0.3566, 0.7239, 0.6208, 0.758, 0.6238, 0.7774, 0.6222, 0.7761, 0.621, 0.7684, 0.6238, 0.7966, 0.6208, 0.7966, 0.621, 0.7761, 0.6222, 0.7761, 0.6178, 0.7694, 0.6178, 0.7306, 0.6196, 0.7423, 0.6196, 0.7577, 0.3712, 0.5466, 0.3489, 0.5466, 0.3556, 0.5353, 0.3645, 0.5353, 0.3284, 0.5274, 0.3284, 0.508, 0.3489, 0.5184, 0.3489, 0.5261, 0.3476, 0.508, 0.367, 0.5274, 0.3566, 0.5261, 0.3489, 0.5184, 0.6208, 0.4534, 0.6238, 0.4534, 0.6222, 0.4739, 0.621, 0.4739, 0.6511, 0.5466, 0.6288, 0.5466, 0.6355, 0.5353, 0.6444, 0.5353, 0.6178, 0.5194, 0.6178, 0.4806, 0.6196, 0.4923, 0.6196, 0.5077, 0.1716, 0.5466, 0.1716, 0.7034, 0.1524, 0.7034, 0.1524, 0.5466, 0.125, 0.7034, 0.125, 0.5466, 0.133, 0.5466, 0.133, 0.7034, 0.3822, 0.0, 0.6178, 0.0, 0.6178, 0.007972, 0.3822, 0.007972, 0.6178, 0.0466, 0.3822, 0.0466, 0.3822, 0.02735, 0.6178, 0.02735, 0.625, 0.0466, 0.625, 0.2034, 0.6238, 0.2034, 0.6238, 0.0466, 0.6178, 0.2034, 0.6178, 0.0466, 0.6208, 0.0466, 0.6208, 0.2034, 0.6178, 0.2966, 0.3822, 0.2966, 0.3822, 0.2694, 0.6178, 0.2694, 0.3822, 0.2034, 0.6178, 0.2034, 0.6178, 0.2306, 0.3822, 0.2306, 0.3284, 0.5466, 0.1716, 0.5466, 0.1716, 0.5274, 0.3284, 0.5274, 0.1716, 0.5, 0.3284, 0.5, 0.3284, 0.508, 0.1716, 0.508, 0.625, 0.2966, 0.625, 0.4534, 0.6238, 0.4534, 0.6238, 0.2966, 0.6178, 0.4534, 0.6178, 0.2966, 0.6208, 0.2966, 0.6208, 0.4534, 0.6178, 0.5466, 0.3822, 0.5466, 0.3822, 0.5194, 0.6178, 0.5194, 0.3822, 0.4534, 0.6178, 0.4534, 0.6178, 0.4806, 0.3822, 0.4806, 0.3284, 0.7034, 0.3284, 0.5466, 0.3489, 0.5466, 0.3489, 0.7034, 0.3822, 0.5466, 0.3822, 0.7034, 0.3712, 0.7034, 0.3712, 0.5466, 0.6716, 0.5466, 0.6716, 0.7034, 0.6511, 0.7034, 0.6511, 0.5466, 0.6178, 0.7034, 0.6178, 0.5466, 0.6288, 0.5466, 0.6288, 0.7034, 0.6178, 0.7966, 0.3822, 0.7966, 0.3822, 0.7694, 0.6178, 0.7694, 0.3822, 0.7034, 0.6178, 0.7034, 0.6178, 0.7306, 0.3822, 0.7306, 0.1716, 0.7034, 0.3284, 0.7034, 0.3284, 0.7226, 0.1716, 0.7226, 0.3284, 0.75, 0.1716, 0.75, 0.1716, 0.742, 0.3284, 0.742, 0.625, 0.7966, 0.625, 0.9534, 0.6238, 0.9534, 0.6238, 0.7966, 0.6178, 0.9534, 0.6178, 0.7966, 0.6208, 0.7966, 0.6208, 0.9534, 0.1524, 0.5466, 0.1524, 0.7034, 0.133, 0.7034, 0.133, 0.5466, 0.625, 0.159, 0.375, 0.159, 0.375, 0.1666, 0.625, 0.1666, 0.375, 0.5834, 0.375, 0.591, 0.625, 0.591, 0.625, 0.5834, 0.125, 0.5834, 0.125, 0.591, 0.375, 0.591, 0.375, 0.5834, 0.625, 0.591, 0.875, 0.591, 0.875, 0.5834, 0.625, 0.5834, 0.625, 0.159, 0.375, 0.159, 0.375, 0.1666, 0.625, 0.1666, 0.375, 0.5834, 0.375, 0.591, 0.625, 0.591, 0.625, 0.5834, 0.125, 0.5834, 0.125, 0.591, 0.375, 0.591, 0.375, 0.5834, 0.625, 0.5834, 0.625, 0.591, 0.8426, 0.591, 0.875, 0.591, 0.875, 0.5834, 0.6574, 0.5834, 0.625, 0.159, 0.375, 0.159, 0.375, 0.1666, 0.625, 0.1666, 0.625, 0.591, 0.625, 0.5834, 0.375, 0.5834, 0.375, 0.591, 0.125, 0.5834, 0.125, 0.591, 0.375, 0.591, 0.375, 0.5834, 0.625, 0.591, 0.875, 0.591, 0.875, 0.5834, 0.625, 0.5834])
me_cube_001.materials.append(mat_wood_post)
me_cube_001.update()
me_cube_003 = bpy.data.meshes.new('Cube.003')
me_cube_003.from_pydata([(-1.0, -1.0, -1.0), (-1.0, -1.0, 1.0), (-1.0, 1.0, -1.0), (-1.0, 1.0, 1.0), (1.0, -1.0, -1.0), (1.0, -1.0, 1.0), (1.0, 1.0, -1.0), (1.0, 1.0, 1.0)], [], [(0, 1, 3, 2), (2, 3, 7, 6), (6, 7, 5, 4), (4, 5, 1, 0), (2, 6, 4, 0), (7, 3, 1, 5)])
_uv = me_cube_003.uv_layers.new(name='UVMap')
_uv.uv.foreach_set('vector', [0.375, 0.0, 0.625, 0.0, 0.625, 0.25, 0.375, 0.25, 0.375, 0.25, 0.625, 0.25, 0.625, 0.5, 0.375, 0.5, 0.375, 0.5, 0.625, 0.5, 0.625, 0.75, 0.375, 0.75, 0.375, 0.75, 0.625, 0.75, 0.625, 1.0, 0.375, 1.0, 0.125, 0.5, 0.375, 0.5, 0.375, 0.75, 0.125, 0.75, 0.625, 0.5, 0.875, 0.5, 0.875, 0.75, 0.625, 0.75])
me_cube_003.materials.append(mat_wood_plank)
me_cube_003.update()

# ---- objects
ob_camera__noimp = bpy.data.objects.new('Camera -noimp', cam_camera)
ob_light__noimp = bpy.data.objects.new('Light -noimp', light_light)
ob_post__col_001 = bpy.data.objects.new('Post -col.001', me_cube_004)
ob_post__col = bpy.data.objects.new('Post -col', me_cube_001)
ob_plank__col = bpy.data.objects.new('Plank -col', me_cube_003)
ob_plank_001__col = bpy.data.objects.new('Plank.001 -col', me_cube_003)
ob_plank_002__col = bpy.data.objects.new('Plank.002 -col', me_cube_003)

# ---- transforms, parenting, visibility, modifiers, constraints
ob_camera__noimp.location = (31.23, -20.63, 26.02)
ob_camera__noimp.rotation_euler = (1.109, 0.0, 0.8149)
ob_camera__noimp.lock_rotations_4d = False
ob_camera__noimp.empty_display_type = 'ARROWS'
ob_camera__noimp.color = (0.0, 0.0, 0.0, 0.0)
ob_camera__noimp.display_type = 'WIRE'
ob_camera__noimp.lineart.crease_threshold = 0.0
ob_light__noimp.location = (10.64, 26.9, 10.96)
ob_light__noimp.rotation_euler = (0.6503, 0.05522, 1.866)
ob_light__noimp.lock_rotations_4d = False
ob_light__noimp.empty_display_type = 'ARROWS'
ob_light__noimp.color = (0.0, 0.0, 0.0, 0.0)
ob_light__noimp.lineart.crease_threshold = 0.0
ob_post__col_001.location = (0.0, 0.0, 0.0)
ob_post__col.location = (0.0, 20.0, 0.0)
ob_plank__col.location = (0.0, 10.0, 9.0)
ob_plank__col.scale = (0.2, 10.0, 1.0)
_m = ob_plank__col.modifiers.new('Bevel', 'BEVEL')
_m.width = 0.2
_m.width_pct = 0.2
_m.segments = 3
_m.offset_type = 'ABSOLUTE'
ob_plank_001__col.location = (0.0, 10.0, 6.0)
ob_plank_001__col.scale = (0.2, 10.0, 1.0)
_m = ob_plank_001__col.modifiers.new('Bevel', 'BEVEL')
_m.width = 0.2
_m.width_pct = 0.2
_m.segments = 3
_m.offset_type = 'ABSOLUTE'
ob_plank_002__col.location = (0.0, 10.0, 3.0)
ob_plank_002__col.scale = (0.2, 10.0, 1.0)
_m = ob_plank_002__col.modifiers.new('Bevel', 'BEVEL')
_m.width = 0.2
_m.width_pct = 0.2
_m.segments = 3
_m.offset_type = 'ABSOLUTE'

# ---- collection membership
scene.collection.objects.link(ob_camera__noimp)
scene.collection.objects.link(ob_light__noimp)
col_fence.objects.link(ob_post__col_001)
col_fence.objects.link(ob_post__col)
col_fence.objects.link(ob_plank__col)
col_fence.objects.link(ob_plank_001__col)
col_fence.objects.link(ob_plank_002__col)

# ---- scene / render settings (as saved in the file)
scene.camera = ob_camera__noimp
scene.frame_start = 1; scene.frame_end = 250; scene.frame_set(1)
scene.render.engine = 'CYCLES'
scene.cycles.feature_set = 'EXPERIMENTAL'
scene.cycles.bake_type = 'DIFFUSE'
bpy.context.view_layer.update()
